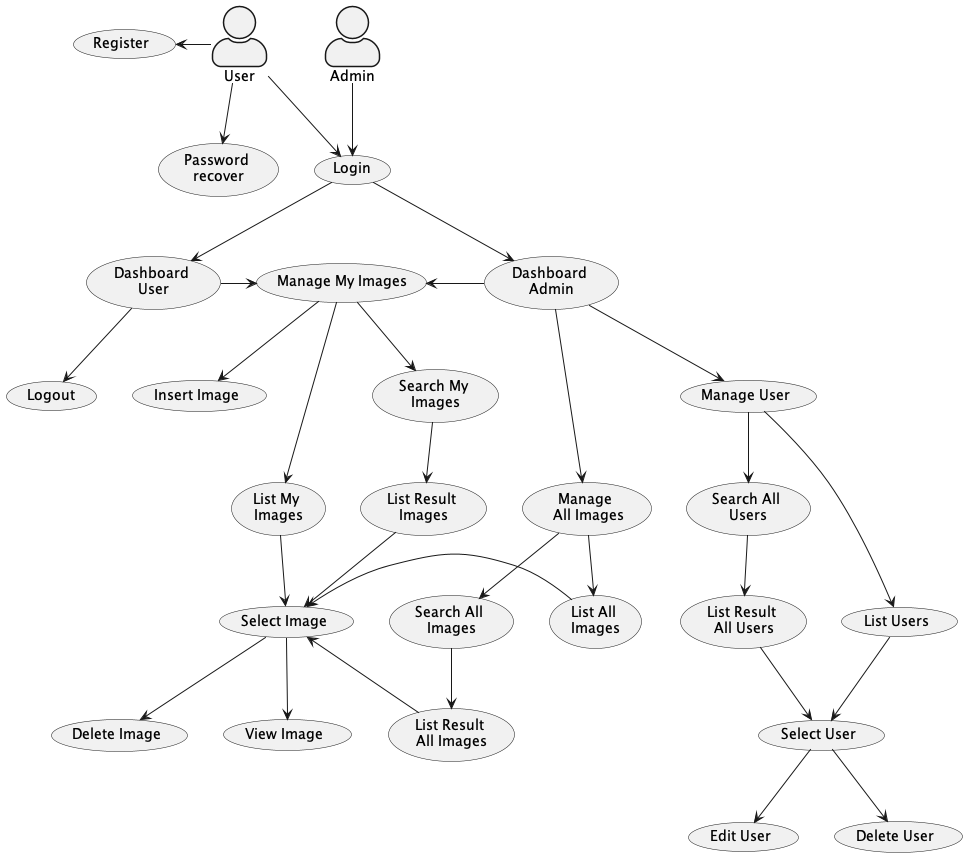

The diagram above was rendered by PlantUML. Its source (embedded in the PNG):
@startuml
skinparam actorStyle awesome

' Actor definition
actor User
actor Admin

' Usecase definition
usecase (Register) as uc_register
usecase (Login) as uc_login
usecase (Logout) as uc_logout
usecase (Password \nrecover) as uc_password_recover
usecase (Dashboard \nUser) as uc_dashboard_user
usecase (Dashboard \nAdmin) as uc_dashboard_admin
usecase (Manage My Images) as uc_manage_image
usecase (Insert Image) as uc_private_image
usecase (List My \nImages) as uc_list_private_image
usecase (Delete Image) as uc_delete_private_image
usecase (Manage \n All Images) as uc_manage_all_images
usecase (List All \nImages) as uc_list_all_images
usecase (Select Image) as uc_select_private_image
usecase (View Image) as uc_view_private_image
usecase (Search My \nImages) as uc_search_private_image
usecase (Manage User) as uc_manage_user
usecase (List Users) as uc_list_users
usecase (Edit User) as uc_edit_users
usecase (Delete User) as uc_delete_users
usecase (Select User) as uc_select_user
usecase (List Result \nImages) as uc_list_result_images
usecase (Search All \nImages) as uc_search_all_images
usecase (List Result \nAll Images) as uc_list_result_all_images
usecase (Search All \nUsers) as uc_search_all_users
usecase (List Result \nAll Users) as uc_list_result_all_users

Admin --> uc_login
uc_dashboard_admin --> uc_manage_all_images
uc_manage_all_images --> uc_list_all_images
uc_select_private_image <- uc_list_all_images
uc_manage_all_images --> uc_search_all_images
uc_search_all_images --> uc_list_result_all_images
uc_select_private_image <-- uc_list_result_all_images 

uc_dashboard_admin --> uc_manage_user
uc_manage_user --> uc_list_users
uc_list_users --> uc_select_user
uc_select_user --> uc_edit_users
uc_select_user --> uc_delete_users
uc_manage_user --> uc_search_all_users
uc_search_all_users --> uc_list_result_all_users
uc_list_result_all_users --> uc_select_user

uc_dashboard_user -> uc_manage_image
uc_manage_image <- uc_dashboard_admin
uc_manage_image --> uc_private_image
uc_manage_image --> uc_list_private_image
uc_manage_image --> uc_search_private_image
uc_search_private_image --> uc_list_result_images
uc_list_result_images --> uc_select_private_image
uc_list_private_image --> uc_select_private_image
uc_select_private_image --> uc_delete_private_image
uc_select_private_image --> uc_view_private_image 

uc_register <- User
User --> uc_login
uc_login --> uc_dashboard_user
uc_login --> uc_dashboard_admin

User --> uc_password_recover
uc_dashboard_user --> uc_logout

@enduml